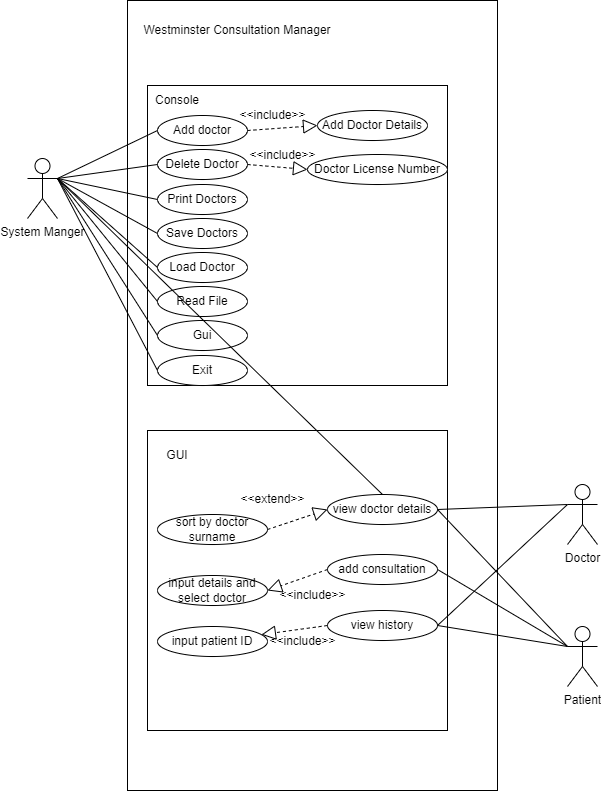

The diagram above was exported from draw.io. Its source (the exported page's mxGraphModel, read from the mxfile embedded in the PNG):
<mxGraphModel dx="850" dy="1090" grid="1" gridSize="10" guides="1" tooltips="1" connect="1" arrows="1" fold="1" page="1" pageScale="1" pageWidth="850" pageHeight="1100" math="0" shadow="0">
  <root>
    <mxCell id="0" />
    <mxCell id="1" parent="0" />
    <mxCell id="uuYR4k4TY4htMd2M6KaN-1" value="" style="rounded=0;whiteSpace=wrap;html=1;" vertex="1" parent="1">
      <mxGeometry x="130" y="150" width="370" height="790" as="geometry" />
    </mxCell>
    <mxCell id="uuYR4k4TY4htMd2M6KaN-2" value="" style="whiteSpace=wrap;html=1;aspect=fixed;" vertex="1" parent="1">
      <mxGeometry x="150" y="235" width="300" height="300" as="geometry" />
    </mxCell>
    <mxCell id="uuYR4k4TY4htMd2M6KaN-3" value="" style="whiteSpace=wrap;html=1;aspect=fixed;" vertex="1" parent="1">
      <mxGeometry x="150" y="580" width="300" height="300" as="geometry" />
    </mxCell>
    <mxCell id="uuYR4k4TY4htMd2M6KaN-4" value="Westminster Consultation Manager" style="text;html=1;strokeColor=none;fillColor=none;align=center;verticalAlign=middle;whiteSpace=wrap;rounded=0;" vertex="1" parent="1">
      <mxGeometry x="140" y="170" width="200" height="20" as="geometry" />
    </mxCell>
    <mxCell id="uuYR4k4TY4htMd2M6KaN-5" value="GUI" style="text;html=1;strokeColor=none;fillColor=none;align=center;verticalAlign=middle;whiteSpace=wrap;rounded=0;" vertex="1" parent="1">
      <mxGeometry x="150" y="590" width="60" height="30" as="geometry" />
    </mxCell>
    <mxCell id="uuYR4k4TY4htMd2M6KaN-6" value="Console" style="text;html=1;strokeColor=none;fillColor=none;align=center;verticalAlign=middle;whiteSpace=wrap;rounded=0;" vertex="1" parent="1">
      <mxGeometry x="150" y="235" width="60" height="30" as="geometry" />
    </mxCell>
    <mxCell id="uuYR4k4TY4htMd2M6KaN-8" value="Print Doctors" style="ellipse;whiteSpace=wrap;html=1;" vertex="1" parent="1">
      <mxGeometry x="160" y="334" width="90" height="30" as="geometry" />
    </mxCell>
    <mxCell id="uuYR4k4TY4htMd2M6KaN-11" value="Save Doctors" style="ellipse;whiteSpace=wrap;html=1;" vertex="1" parent="1">
      <mxGeometry x="160" y="368" width="90" height="30" as="geometry" />
    </mxCell>
    <mxCell id="uuYR4k4TY4htMd2M6KaN-12" value="Load Doctor" style="ellipse;whiteSpace=wrap;html=1;" vertex="1" parent="1">
      <mxGeometry x="160" y="402" width="90" height="30" as="geometry" />
    </mxCell>
    <mxCell id="uuYR4k4TY4htMd2M6KaN-13" value="Read File" style="ellipse;whiteSpace=wrap;html=1;" vertex="1" parent="1">
      <mxGeometry x="160" y="436" width="90" height="30" as="geometry" />
    </mxCell>
    <mxCell id="uuYR4k4TY4htMd2M6KaN-14" value="Delete Doctor" style="ellipse;whiteSpace=wrap;html=1;" vertex="1" parent="1">
      <mxGeometry x="160" y="299" width="90" height="30" as="geometry" />
    </mxCell>
    <mxCell id="uuYR4k4TY4htMd2M6KaN-15" value="Add doctor" style="ellipse;whiteSpace=wrap;html=1;" vertex="1" parent="1">
      <mxGeometry x="160" y="265" width="90" height="30" as="geometry" />
    </mxCell>
    <mxCell id="uuYR4k4TY4htMd2M6KaN-16" value="Gui" style="ellipse;whiteSpace=wrap;html=1;" vertex="1" parent="1">
      <mxGeometry x="160" y="470" width="90" height="30" as="geometry" />
    </mxCell>
    <mxCell id="uuYR4k4TY4htMd2M6KaN-17" value="Exit" style="ellipse;whiteSpace=wrap;html=1;" vertex="1" parent="1">
      <mxGeometry x="160" y="505" width="90" height="30" as="geometry" />
    </mxCell>
    <mxCell id="uuYR4k4TY4htMd2M6KaN-18" value="Add Doctor Details" style="ellipse;whiteSpace=wrap;html=1;" vertex="1" parent="1">
      <mxGeometry x="320" y="260" width="110" height="30" as="geometry" />
    </mxCell>
    <mxCell id="uuYR4k4TY4htMd2M6KaN-19" value="Doctor License Number" style="ellipse;whiteSpace=wrap;html=1;" vertex="1" parent="1">
      <mxGeometry x="310" y="304" width="140" height="30" as="geometry" />
    </mxCell>
    <mxCell id="uuYR4k4TY4htMd2M6KaN-21" value="" style="endArrow=block;dashed=1;endFill=0;endSize=12;html=1;rounded=0;entryX=0;entryY=0.5;entryDx=0;entryDy=0;exitX=1;exitY=0.5;exitDx=0;exitDy=0;" edge="1" parent="1" source="uuYR4k4TY4htMd2M6KaN-15" target="uuYR4k4TY4htMd2M6KaN-18">
      <mxGeometry width="160" relative="1" as="geometry">
        <mxPoint x="190" y="370" as="sourcePoint" />
        <mxPoint x="350" y="370" as="targetPoint" />
      </mxGeometry>
    </mxCell>
    <mxCell id="uuYR4k4TY4htMd2M6KaN-22" value="" style="endArrow=block;dashed=1;endFill=0;endSize=12;html=1;rounded=0;entryX=0;entryY=0.5;entryDx=0;entryDy=0;exitX=1;exitY=0.5;exitDx=0;exitDy=0;" edge="1" parent="1" source="uuYR4k4TY4htMd2M6KaN-14" target="uuYR4k4TY4htMd2M6KaN-19">
      <mxGeometry width="160" relative="1" as="geometry">
        <mxPoint x="260" y="290" as="sourcePoint" />
        <mxPoint x="330" y="285" as="targetPoint" />
      </mxGeometry>
    </mxCell>
    <mxCell id="uuYR4k4TY4htMd2M6KaN-23" value="&amp;lt;&amp;lt;include&amp;gt;&amp;gt;" style="text;html=1;align=center;verticalAlign=middle;resizable=0;points=[];autosize=1;strokeColor=none;fillColor=none;" vertex="1" parent="1">
      <mxGeometry x="230" y="250" width="90" height="30" as="geometry" />
    </mxCell>
    <mxCell id="uuYR4k4TY4htMd2M6KaN-24" value="&amp;lt;&amp;lt;include&amp;gt;&amp;gt;" style="text;html=1;align=center;verticalAlign=middle;resizable=0;points=[];autosize=1;strokeColor=none;fillColor=none;" vertex="1" parent="1">
      <mxGeometry x="240" y="290" width="90" height="30" as="geometry" />
    </mxCell>
    <mxCell id="uuYR4k4TY4htMd2M6KaN-25" value="add consultation" style="ellipse;whiteSpace=wrap;html=1;" vertex="1" parent="1">
      <mxGeometry x="330" y="704" width="110" height="30" as="geometry" />
    </mxCell>
    <mxCell id="uuYR4k4TY4htMd2M6KaN-26" value="view history" style="ellipse;whiteSpace=wrap;html=1;" vertex="1" parent="1">
      <mxGeometry x="330" y="760" width="110" height="30" as="geometry" />
    </mxCell>
    <mxCell id="uuYR4k4TY4htMd2M6KaN-27" value="view doctor details" style="ellipse;whiteSpace=wrap;html=1;" vertex="1" parent="1">
      <mxGeometry x="330" y="644" width="110" height="30" as="geometry" />
    </mxCell>
    <mxCell id="uuYR4k4TY4htMd2M6KaN-28" value="input patient ID" style="ellipse;whiteSpace=wrap;html=1;" vertex="1" parent="1">
      <mxGeometry x="160" y="776" width="110" height="30" as="geometry" />
    </mxCell>
    <mxCell id="uuYR4k4TY4htMd2M6KaN-29" value="input details and select doctor" style="ellipse;whiteSpace=wrap;html=1;" vertex="1" parent="1">
      <mxGeometry x="160" y="725" width="110" height="30" as="geometry" />
    </mxCell>
    <mxCell id="uuYR4k4TY4htMd2M6KaN-30" value="sort by doctor surname" style="ellipse;whiteSpace=wrap;html=1;" vertex="1" parent="1">
      <mxGeometry x="160" y="664" width="110" height="30" as="geometry" />
    </mxCell>
    <mxCell id="uuYR4k4TY4htMd2M6KaN-35" value="" style="endArrow=block;dashed=1;endFill=0;endSize=12;html=1;rounded=0;entryX=0;entryY=0.5;entryDx=0;entryDy=0;exitX=1;exitY=0.5;exitDx=0;exitDy=0;" edge="1" parent="1" source="uuYR4k4TY4htMd2M6KaN-30" target="uuYR4k4TY4htMd2M6KaN-27">
      <mxGeometry width="160" relative="1" as="geometry">
        <mxPoint x="350" y="350" as="sourcePoint" />
        <mxPoint x="510" y="350" as="targetPoint" />
      </mxGeometry>
    </mxCell>
    <mxCell id="uuYR4k4TY4htMd2M6KaN-36" value="" style="endArrow=block;dashed=1;endFill=0;endSize=12;html=1;rounded=0;exitX=0;exitY=0.5;exitDx=0;exitDy=0;" edge="1" parent="1" source="uuYR4k4TY4htMd2M6KaN-26" target="uuYR4k4TY4htMd2M6KaN-28">
      <mxGeometry width="160" relative="1" as="geometry">
        <mxPoint x="530" y="436" as="sourcePoint" />
        <mxPoint x="590.0000000000002" y="416" as="targetPoint" />
      </mxGeometry>
    </mxCell>
    <mxCell id="uuYR4k4TY4htMd2M6KaN-37" value="" style="endArrow=block;dashed=1;endFill=0;endSize=12;html=1;rounded=0;entryX=1;entryY=0.5;entryDx=0;entryDy=0;exitX=0;exitY=0.5;exitDx=0;exitDy=0;" edge="1" parent="1" source="uuYR4k4TY4htMd2M6KaN-25" target="uuYR4k4TY4htMd2M6KaN-29">
      <mxGeometry width="160" relative="1" as="geometry">
        <mxPoint x="610" y="329" as="sourcePoint" />
        <mxPoint x="670.0000000000002" y="309" as="targetPoint" />
      </mxGeometry>
    </mxCell>
    <mxCell id="uuYR4k4TY4htMd2M6KaN-38" value="&amp;lt;&amp;lt;extend&amp;gt;&amp;gt;" style="text;html=1;align=center;verticalAlign=middle;resizable=0;points=[];autosize=1;strokeColor=none;fillColor=none;" vertex="1" parent="1">
      <mxGeometry x="230" y="634" width="90" height="30" as="geometry" />
    </mxCell>
    <mxCell id="uuYR4k4TY4htMd2M6KaN-39" value="&amp;lt;&amp;lt;include&amp;gt;&amp;gt;" style="text;html=1;align=center;verticalAlign=middle;resizable=0;points=[];autosize=1;strokeColor=none;fillColor=none;" vertex="1" parent="1">
      <mxGeometry x="270" y="730" width="90" height="30" as="geometry" />
    </mxCell>
    <mxCell id="uuYR4k4TY4htMd2M6KaN-40" value="&amp;lt;&amp;lt;include&amp;gt;&amp;gt;" style="text;html=1;align=center;verticalAlign=middle;resizable=0;points=[];autosize=1;strokeColor=none;fillColor=none;" vertex="1" parent="1">
      <mxGeometry x="260" y="776" width="90" height="30" as="geometry" />
    </mxCell>
    <mxCell id="uuYR4k4TY4htMd2M6KaN-41" value="System Manger" style="shape=umlActor;verticalLabelPosition=bottom;verticalAlign=top;html=1;" vertex="1" parent="1">
      <mxGeometry x="30" y="308" width="30" height="60" as="geometry" />
    </mxCell>
    <mxCell id="uuYR4k4TY4htMd2M6KaN-45" value="Doctor" style="shape=umlActor;verticalLabelPosition=bottom;verticalAlign=top;html=1;" vertex="1" parent="1">
      <mxGeometry x="570" y="634" width="30" height="60" as="geometry" />
    </mxCell>
    <mxCell id="uuYR4k4TY4htMd2M6KaN-46" value="Patient" style="shape=umlActor;verticalLabelPosition=bottom;verticalAlign=top;html=1;" vertex="1" parent="1">
      <mxGeometry x="570" y="776" width="30" height="60" as="geometry" />
    </mxCell>
    <mxCell id="uuYR4k4TY4htMd2M6KaN-48" value="" style="endArrow=none;html=1;rounded=0;entryX=0;entryY=0.5;entryDx=0;entryDy=0;exitX=1;exitY=0.3333333333333333;exitDx=0;exitDy=0;exitPerimeter=0;" edge="1" parent="1" source="uuYR4k4TY4htMd2M6KaN-41" target="uuYR4k4TY4htMd2M6KaN-15">
      <mxGeometry width="50" height="50" relative="1" as="geometry">
        <mxPoint x="250" y="500" as="sourcePoint" />
        <mxPoint x="300" y="450" as="targetPoint" />
      </mxGeometry>
    </mxCell>
    <mxCell id="uuYR4k4TY4htMd2M6KaN-49" value="" style="endArrow=none;html=1;rounded=0;entryX=0;entryY=0.5;entryDx=0;entryDy=0;exitX=1;exitY=0.3333333333333333;exitDx=0;exitDy=0;exitPerimeter=0;" edge="1" parent="1" source="uuYR4k4TY4htMd2M6KaN-41" target="uuYR4k4TY4htMd2M6KaN-14">
      <mxGeometry width="50" height="50" relative="1" as="geometry">
        <mxPoint x="50" y="340" as="sourcePoint" />
        <mxPoint x="179.9999999999992" y="290" as="targetPoint" />
      </mxGeometry>
    </mxCell>
    <mxCell id="uuYR4k4TY4htMd2M6KaN-50" value="" style="endArrow=none;html=1;rounded=0;entryX=0;entryY=0.5;entryDx=0;entryDy=0;exitX=1;exitY=0.3333333333333333;exitDx=0;exitDy=0;exitPerimeter=0;" edge="1" parent="1" source="uuYR4k4TY4htMd2M6KaN-41" target="uuYR4k4TY4htMd2M6KaN-8">
      <mxGeometry width="50" height="50" relative="1" as="geometry">
        <mxPoint x="60" y="330" as="sourcePoint" />
        <mxPoint x="169.99999999999972" y="324" as="targetPoint" />
      </mxGeometry>
    </mxCell>
    <mxCell id="uuYR4k4TY4htMd2M6KaN-51" value="" style="endArrow=none;html=1;rounded=0;entryX=0;entryY=0.5;entryDx=0;entryDy=0;exitX=1;exitY=0.3333333333333333;exitDx=0;exitDy=0;exitPerimeter=0;" edge="1" parent="1" source="uuYR4k4TY4htMd2M6KaN-41" target="uuYR4k4TY4htMd2M6KaN-11">
      <mxGeometry width="50" height="50" relative="1" as="geometry">
        <mxPoint x="55" y="348" as="sourcePoint" />
        <mxPoint x="169.99999999999972" y="359" as="targetPoint" />
      </mxGeometry>
    </mxCell>
    <mxCell id="uuYR4k4TY4htMd2M6KaN-52" value="" style="endArrow=none;html=1;rounded=0;entryX=0;entryY=0.5;entryDx=0;entryDy=0;exitX=1;exitY=0.3333333333333333;exitDx=0;exitDy=0;exitPerimeter=0;" edge="1" parent="1" source="uuYR4k4TY4htMd2M6KaN-41" target="uuYR4k4TY4htMd2M6KaN-12">
      <mxGeometry width="50" height="50" relative="1" as="geometry">
        <mxPoint x="50" y="340" as="sourcePoint" />
        <mxPoint x="169.99999999999972" y="393" as="targetPoint" />
      </mxGeometry>
    </mxCell>
    <mxCell id="uuYR4k4TY4htMd2M6KaN-53" value="" style="endArrow=none;html=1;rounded=0;entryX=0;entryY=0.5;entryDx=0;entryDy=0;exitX=1;exitY=0.3333333333333333;exitDx=0;exitDy=0;exitPerimeter=0;" edge="1" parent="1" source="uuYR4k4TY4htMd2M6KaN-41" target="uuYR4k4TY4htMd2M6KaN-13">
      <mxGeometry width="50" height="50" relative="1" as="geometry">
        <mxPoint x="60" y="330" as="sourcePoint" />
        <mxPoint x="169.99999999999972" y="427" as="targetPoint" />
      </mxGeometry>
    </mxCell>
    <mxCell id="uuYR4k4TY4htMd2M6KaN-54" value="" style="endArrow=none;html=1;rounded=0;entryX=0;entryY=0.5;entryDx=0;entryDy=0;exitX=1;exitY=0.3333333333333333;exitDx=0;exitDy=0;exitPerimeter=0;" edge="1" parent="1" source="uuYR4k4TY4htMd2M6KaN-41" target="uuYR4k4TY4htMd2M6KaN-16">
      <mxGeometry width="50" height="50" relative="1" as="geometry">
        <mxPoint x="65" y="358" as="sourcePoint" />
        <mxPoint x="179.99999999999972" y="437" as="targetPoint" />
      </mxGeometry>
    </mxCell>
    <mxCell id="uuYR4k4TY4htMd2M6KaN-55" value="" style="endArrow=none;html=1;rounded=0;entryX=0;entryY=0.5;entryDx=0;entryDy=0;exitX=1;exitY=0.3333333333333333;exitDx=0;exitDy=0;exitPerimeter=0;" edge="1" parent="1" source="uuYR4k4TY4htMd2M6KaN-41" target="uuYR4k4TY4htMd2M6KaN-17">
      <mxGeometry width="50" height="50" relative="1" as="geometry">
        <mxPoint x="55" y="348" as="sourcePoint" />
        <mxPoint x="169.99999999999972" y="495" as="targetPoint" />
      </mxGeometry>
    </mxCell>
    <mxCell id="uuYR4k4TY4htMd2M6KaN-56" value="" style="endArrow=none;html=1;rounded=0;entryX=0.5;entryY=0;entryDx=0;entryDy=0;exitX=1;exitY=0.3333333333333333;exitDx=0;exitDy=0;exitPerimeter=0;" edge="1" parent="1" source="uuYR4k4TY4htMd2M6KaN-41" target="uuYR4k4TY4htMd2M6KaN-27">
      <mxGeometry width="50" height="50" relative="1" as="geometry">
        <mxPoint x="70" y="338" as="sourcePoint" />
        <mxPoint x="169.99999999999994" y="530" as="targetPoint" />
      </mxGeometry>
    </mxCell>
    <mxCell id="uuYR4k4TY4htMd2M6KaN-58" value="" style="endArrow=none;html=1;rounded=0;entryX=1;entryY=0.5;entryDx=0;entryDy=0;exitX=0;exitY=0.3333333333333333;exitDx=0;exitDy=0;exitPerimeter=0;" edge="1" parent="1" source="uuYR4k4TY4htMd2M6KaN-45" target="uuYR4k4TY4htMd2M6KaN-27">
      <mxGeometry width="50" height="50" relative="1" as="geometry">
        <mxPoint x="70" y="338" as="sourcePoint" />
        <mxPoint x="170" y="530" as="targetPoint" />
      </mxGeometry>
    </mxCell>
    <mxCell id="uuYR4k4TY4htMd2M6KaN-59" value="" style="endArrow=none;html=1;rounded=0;entryX=1;entryY=0.5;entryDx=0;entryDy=0;exitX=0;exitY=0.3333333333333333;exitDx=0;exitDy=0;exitPerimeter=0;" edge="1" parent="1" source="uuYR4k4TY4htMd2M6KaN-46" target="uuYR4k4TY4htMd2M6KaN-27">
      <mxGeometry width="50" height="50" relative="1" as="geometry">
        <mxPoint x="580" y="664" as="sourcePoint" />
        <mxPoint x="450" y="669" as="targetPoint" />
      </mxGeometry>
    </mxCell>
    <mxCell id="uuYR4k4TY4htMd2M6KaN-60" value="" style="endArrow=none;html=1;rounded=0;entryX=1;entryY=0.5;entryDx=0;entryDy=0;exitX=0;exitY=0.3333333333333333;exitDx=0;exitDy=0;exitPerimeter=0;" edge="1" parent="1" source="uuYR4k4TY4htMd2M6KaN-46" target="uuYR4k4TY4htMd2M6KaN-25">
      <mxGeometry width="50" height="50" relative="1" as="geometry">
        <mxPoint x="580" y="806" as="sourcePoint" />
        <mxPoint x="450" y="669" as="targetPoint" />
      </mxGeometry>
    </mxCell>
    <mxCell id="uuYR4k4TY4htMd2M6KaN-61" value="" style="endArrow=none;html=1;rounded=0;entryX=1;entryY=0.5;entryDx=0;entryDy=0;exitX=0;exitY=0.3333333333333333;exitDx=0;exitDy=0;exitPerimeter=0;" edge="1" parent="1" source="uuYR4k4TY4htMd2M6KaN-46" target="uuYR4k4TY4htMd2M6KaN-26">
      <mxGeometry width="50" height="50" relative="1" as="geometry">
        <mxPoint x="550" y="820" as="sourcePoint" />
        <mxPoint x="450" y="729" as="targetPoint" />
      </mxGeometry>
    </mxCell>
    <mxCell id="uuYR4k4TY4htMd2M6KaN-62" value="" style="endArrow=none;html=1;rounded=0;entryX=1;entryY=0.5;entryDx=0;entryDy=0;exitX=0;exitY=0.3333333333333333;exitDx=0;exitDy=0;exitPerimeter=0;" edge="1" parent="1" source="uuYR4k4TY4htMd2M6KaN-45" target="uuYR4k4TY4htMd2M6KaN-26">
      <mxGeometry width="50" height="50" relative="1" as="geometry">
        <mxPoint x="580" y="806" as="sourcePoint" />
        <mxPoint x="450" y="784.9999999999998" as="targetPoint" />
      </mxGeometry>
    </mxCell>
  </root>
</mxGraphModel>